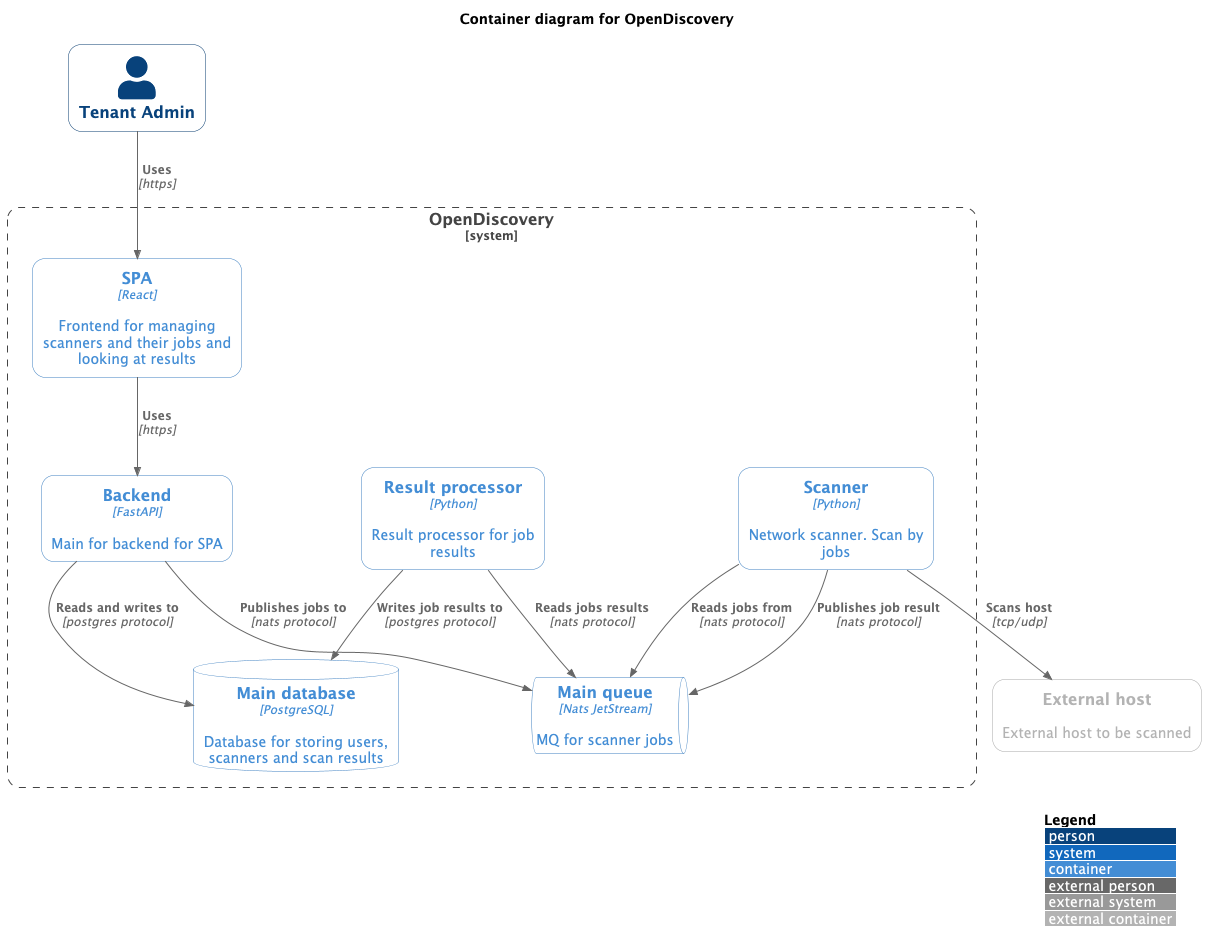

The diagram above was rendered by PlantUML. Its source (embedded in the PNG):
@startuml
!NEW_C4_STYLE=1

%set_variable_value("RELATIVE_INCLUDE", "./includes")
!include ./includes/C4.puml
!include ./includes/C4_Container.puml

'!$ICONURL = "https://raw.githubusercontent.com/tupadr3/plantuml-icon-font-sprites/v3.0.0/icons"
'!include ./includes/icons/common.puml
'!include $ICONURL/devicons2/fastapi.puml
'!include $ICONURL/devicons/python.puml

LAYOUT_WITH_LEGEND()

title Container diagram for OpenDiscovery

Person(tenant_admin, "Tenant Admin")

System_Boundary(boundary, "OpenDiscovery") {
    Container(spa, "SPA", "React", "Frontend for managing scanners and their jobs and looking at results")
    Container(backend, "Backend", "FastAPI", "Main for backend for SPA")

    Container(resultProcessor, "Result processor", "Python", "Result processor for job results")

    ContainerDb(postgres, "Main database", "PostgreSQL", "Database for storing users, scanners and scan results")
    ContainerQueue(nats, "Main queue", "Nats JetStream", "MQ for scanner jobs")

    Container(scanner, "Scanner", "Python", "Network scanner. Scan by jobs")
}

Container_Ext(host, "External host", $descr="External host to be scanned")

Rel(tenant_admin, spa, "Uses", https)

Rel(spa, backend, "Uses", https)

Rel(backend, postgres, "Reads and writes to", "postgres protocol")
Rel(backend, nats, "Publishes jobs to", "nats protocol")

Rel(resultProcessor, nats, "Reads jobs results", "nats protocol")
Rel(resultProcessor, postgres, "Writes job results to", "postgres protocol")

Rel(scanner, nats, "Reads jobs from", "nats protocol")
Rel(scanner, nats, "Publishes job result", "nats protocol")

Rel(scanner, host, "Scans host", "tcp/udp")
@enduml